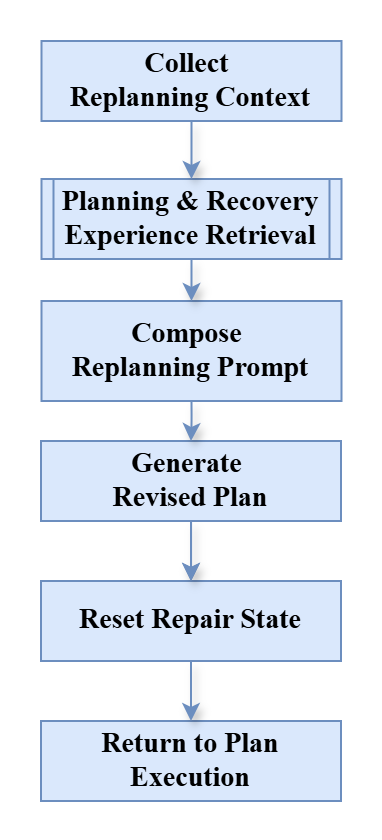

The diagram above was exported from draw.io. Its source (the exported page's mxGraphModel, read from the mxfile embedded in the PNG):
<mxGraphModel dx="1306" dy="670" grid="1" gridSize="10" guides="1" tooltips="1" connect="1" arrows="1" fold="1" page="1" pageScale="1" pageWidth="850" pageHeight="1100" math="0" shadow="0">
  <root>
    <mxCell id="0" />
    <mxCell id="1" parent="0" />
    <UserObject label="" mermaidData="{&#10;  &quot;data&quot;: &quot;flowchart TD\n    RP[Replanning] --&gt; Ctx[Collect Replanning Context]\n\n    Ctx --&gt; PR[[Planning Experience Retrieval]]\n    Ctx --&gt; RR[[Repair Experience Retrieval]]\n\n    PR --&gt; Prompt[Compose Replanning Prompt]\n    RR --&gt; Prompt\n    Ctx --&gt; Prompt\n\n    Prompt --&gt; NewPlan[Generate Revised Plan]\n    NewPlan --&gt; Reset[Reset Repair State]\n    Reset --&gt; Return[Return to Step Execution]\n\n    classDef process fill:#ffffff,stroke:#000000,color:#000000;\n    classDef subprocess fill:#dbeafe,stroke:#000000,color:#000000;\n\n    class RP,Ctx,Prompt,NewPlan,Reset,Return process;\n    class PR,RR subprocess;&quot;,&#10;  &quot;config&quot;: null&#10;}" id="U9islCqQNwSb4WKNmItf-1">
      <mxCell connectable="0" parent="1" style="group;transparentBounds=1;editIcon=1;lockedGroup=0;groupPadding=20;flipH=1;legacyAnchorPoints=0;flipV=1;fontSize=14;fontStyle=1" vertex="1">
        <mxGeometry height="580" width="450" as="geometry" />
      </mxCell>
    </UserObject>
    <UserObject label="Collect&amp;nbsp;&lt;div&gt;Replanning Context&lt;/div&gt;" mermaidId="n:Ctx" mermaidBaseStyle="html=1;whiteSpace=wrap;strokeWidth=1;fillColor=default;strokeColor=default;fontColor=default;fontFamily=Trebuchet MS,Verdana,Arial,sans-serif;fontSize=16;" mermaidBaseValue="Collect Replanning Context" id="U9islCqQNwSb4WKNmItf-3">
      <mxCell parent="U9islCqQNwSb4WKNmItf-1" style="html=1;whiteSpace=wrap;strokeWidth=1;fillColor=#dae8fc;strokeColor=#6c8ebf;fontFamily=Times New Roman;fontSize=14;align=center;verticalAlign=middle;fontStyle=1;" vertex="1">
        <mxGeometry height="40" width="150" x="20.25" y="20" as="geometry" />
      </mxCell>
    </UserObject>
    <UserObject label="Planning &amp;amp; Recovery Experience Retrieval" mermaidId="n:PR" mermaidBaseStyle="html=1;strokeWidth=1;shape=process;whiteSpace=wrap;size=0.04;fillColor=#dbeafe;strokeColor=default;fontColor=default;fontFamily=Trebuchet MS,Verdana,Arial,sans-serif;fontSize=16;" mermaidBaseValue="Planning Experience Retrieval" id="U9islCqQNwSb4WKNmItf-4">
      <mxCell parent="U9islCqQNwSb4WKNmItf-1" style="html=1;strokeWidth=1;shape=process;whiteSpace=wrap;size=0.04;fillColor=#dae8fc;strokeColor=#6c8ebf;fontFamily=Times New Roman;fontSize=14;align=center;verticalAlign=middle;fontStyle=1;" vertex="1">
        <mxGeometry height="40" width="150" x="20.25" y="89" as="geometry" />
      </mxCell>
    </UserObject>
    <UserObject label="Compose&amp;nbsp;&lt;div&gt;Replanning Prompt&lt;/div&gt;" mermaidId="n:Prompt" mermaidBaseStyle="html=1;whiteSpace=wrap;strokeWidth=1;fillColor=default;strokeColor=default;fontColor=default;fontFamily=Trebuchet MS,Verdana,Arial,sans-serif;fontSize=16;" mermaidBaseValue="Compose Replanning Prompt" id="U9islCqQNwSb4WKNmItf-6">
      <mxCell parent="U9islCqQNwSb4WKNmItf-1" style="html=1;whiteSpace=wrap;strokeWidth=1;fillColor=#dae8fc;strokeColor=#6c8ebf;fontFamily=Times New Roman;fontSize=14;align=center;verticalAlign=middle;fontStyle=1;" vertex="1">
        <mxGeometry height="50" width="150" x="20.25" y="150" as="geometry" />
      </mxCell>
    </UserObject>
    <mxCell id="U5qravgxqH19ThneZa-m-1" edge="1" parent="U9islCqQNwSb4WKNmItf-1" source="U9islCqQNwSb4WKNmItf-7" style="edgeStyle=orthogonalEdgeStyle;rounded=0;orthogonalLoop=1;jettySize=auto;html=1;fillColor=#dae8fc;strokeColor=#6c8ebf;" target="U9islCqQNwSb4WKNmItf-8" value="">
      <mxGeometry relative="1" as="geometry" />
    </mxCell>
    <UserObject label="Generate&amp;nbsp;&lt;div&gt;Revised Plan&lt;/div&gt;" mermaidId="n:NewPlan" mermaidBaseStyle="html=1;whiteSpace=wrap;strokeWidth=1;fillColor=default;strokeColor=default;fontColor=default;fontFamily=Trebuchet MS,Verdana,Arial,sans-serif;fontSize=16;" mermaidBaseValue="Generate Revised Plan" id="U9islCqQNwSb4WKNmItf-7">
      <mxCell parent="U9islCqQNwSb4WKNmItf-1" style="html=1;whiteSpace=wrap;strokeWidth=1;fillColor=#dae8fc;strokeColor=#6c8ebf;fontFamily=Times New Roman;fontSize=14;align=center;verticalAlign=middle;fontStyle=1;" vertex="1">
        <mxGeometry height="40" width="150" x="20" y="220" as="geometry" />
      </mxCell>
    </UserObject>
    <UserObject label="Reset Repair State" mermaidId="n:Reset" mermaidBaseStyle="html=1;whiteSpace=wrap;strokeWidth=1;fillColor=default;strokeColor=default;fontColor=default;fontFamily=Trebuchet MS,Verdana,Arial,sans-serif;fontSize=16;" mermaidBaseValue="Reset Repair State" id="U9islCqQNwSb4WKNmItf-8">
      <mxCell parent="U9islCqQNwSb4WKNmItf-1" style="html=1;whiteSpace=wrap;strokeWidth=1;fillColor=#dae8fc;strokeColor=#6c8ebf;fontFamily=Times New Roman;fontSize=14;align=center;verticalAlign=middle;fontStyle=1;" vertex="1">
        <mxGeometry height="40" width="150" x="20" y="290" as="geometry" />
      </mxCell>
    </UserObject>
    <UserObject label="Return to Plan Execution" mermaidId="n:Return" mermaidBaseStyle="html=1;whiteSpace=wrap;strokeWidth=1;fillColor=default;strokeColor=default;fontColor=default;fontFamily=Trebuchet MS,Verdana,Arial,sans-serif;fontSize=16;" mermaidBaseValue="Return to Step Execution" id="U9islCqQNwSb4WKNmItf-9">
      <mxCell parent="U9islCqQNwSb4WKNmItf-1" style="html=1;whiteSpace=wrap;strokeWidth=1;fillColor=#dae8fc;strokeColor=#6c8ebf;fontFamily=Times New Roman;fontSize=14;align=center;verticalAlign=middle;fontStyle=1;" vertex="1">
        <mxGeometry height="40" width="150" x="20" y="360" as="geometry" />
      </mxCell>
    </UserObject>
    <UserObject label="" mermaidId="e:Ctx-&gt;PR#0" mermaidBaseStyle="curved=1;startArrow=none;endArrow=block;endSize=7;strokeColor=light-dark(#333333,#cccccc);exitX=0;exitY=0.93;entryX=0.5;entryY=0;" mermaidBaseValue="" id="U9islCqQNwSb4WKNmItf-11">
      <mxCell edge="1" parent="U9islCqQNwSb4WKNmItf-1" source="U9islCqQNwSb4WKNmItf-3" style="strokeColor=#6c8ebf;strokeWidth=1;align=center;verticalAlign=middle;fontFamily=Times New Roman;fontSize=14;fontColor=light-dark(#333333,#cccccc);fillColor=#dae8fc;elbow=vertical;exitDx=0;exitDy=0;rounded=1;shadow=1;exitX=0.5;exitY=1;entryX=0.5;entryY=0;edgeStyle=orthogonalEdgeStyle;fontStyle=1" target="U9islCqQNwSb4WKNmItf-4">
        <mxGeometry relative="1" as="geometry" />
      </mxCell>
    </UserObject>
    <UserObject label="" mermaidId="e:PR-&gt;Prompt#0" mermaidBaseStyle="curved=1;startArrow=none;endArrow=block;endSize=7;strokeColor=light-dark(#333333,#cccccc);exitX=0.5;exitY=1;entryX=0;entryY=0.06;" mermaidBaseValue="" id="U9islCqQNwSb4WKNmItf-13">
      <mxCell edge="1" parent="U9islCqQNwSb4WKNmItf-1" source="U9islCqQNwSb4WKNmItf-4" style="strokeColor=#6c8ebf;strokeWidth=1;align=center;verticalAlign=middle;fontFamily=Times New Roman;fontSize=14;fontColor=light-dark(#333333,#cccccc);fillColor=#dae8fc;elbow=vertical;entryDx=0;entryDy=0;rounded=1;shadow=1;exitX=0.5;exitY=1;entryX=0.5;entryY=0;edgeStyle=orthogonalEdgeStyle;fontStyle=1" target="U9islCqQNwSb4WKNmItf-6">
        <mxGeometry relative="1" as="geometry" />
      </mxCell>
    </UserObject>
    <UserObject label="" mermaidId="e:Prompt-&gt;NewPlan#0" mermaidBaseStyle="curved=1;startArrow=none;endArrow=block;endSize=7;strokeColor=light-dark(#333333,#cccccc);exitX=0.5;exitY=1;entryX=0.5;entryY=0;" mermaidBaseValue="" id="U9islCqQNwSb4WKNmItf-16">
      <mxCell edge="1" parent="U9islCqQNwSb4WKNmItf-1" source="U9islCqQNwSb4WKNmItf-6" style="strokeColor=#6c8ebf;strokeWidth=1;align=center;verticalAlign=middle;fontFamily=Times New Roman;fontSize=14;fontColor=light-dark(#333333,#cccccc);fillColor=#dae8fc;rounded=1;shadow=1;exitX=0.5;exitY=1;entryX=0.5;entryY=0;edgeStyle=orthogonalEdgeStyle;fontStyle=1" target="U9islCqQNwSb4WKNmItf-7">
        <mxGeometry relative="1" as="geometry" />
      </mxCell>
    </UserObject>
    <UserObject label="" mermaidId="e:NewPlan-&gt;Reset#0" mermaidBaseStyle="curved=1;startArrow=none;endArrow=block;endSize=7;strokeColor=light-dark(#333333,#cccccc);exitX=0.5;exitY=1;entryX=0.5;entryY=0;" mermaidBaseValue="" id="U9islCqQNwSb4WKNmItf-17">
      <mxCell edge="1" parent="U9islCqQNwSb4WKNmItf-1" source="U9islCqQNwSb4WKNmItf-7" style="strokeColor=#6c8ebf;strokeWidth=1;align=center;verticalAlign=middle;fontFamily=Times New Roman;fontSize=14;fontColor=light-dark(#333333,#cccccc);fillColor=#dae8fc;rounded=1;shadow=1;exitX=0.5;exitY=1;entryX=0.5;entryY=0;edgeStyle=orthogonalEdgeStyle;fontStyle=1" target="U9islCqQNwSb4WKNmItf-8">
        <mxGeometry relative="1" as="geometry" />
      </mxCell>
    </UserObject>
    <UserObject label="" mermaidId="e:Reset-&gt;Return#0" mermaidBaseStyle="curved=1;startArrow=none;endArrow=block;endSize=7;strokeColor=light-dark(#333333,#cccccc);exitX=0.5;exitY=1;entryX=0.5;entryY=0;" mermaidBaseValue="" id="U9islCqQNwSb4WKNmItf-18">
      <mxCell edge="1" parent="U9islCqQNwSb4WKNmItf-1" source="U9islCqQNwSb4WKNmItf-8" style="strokeColor=#6c8ebf;strokeWidth=1;align=center;verticalAlign=middle;fontFamily=Times New Roman;fontSize=14;fontColor=light-dark(#333333,#cccccc);fillColor=#dae8fc;rounded=1;shadow=1;exitX=0.5;exitY=1;entryX=0.5;entryY=0;edgeStyle=orthogonalEdgeStyle;fontStyle=1" target="U9islCqQNwSb4WKNmItf-9">
        <mxGeometry relative="1" as="geometry" />
      </mxCell>
    </UserObject>
  </root>
</mxGraphModel>